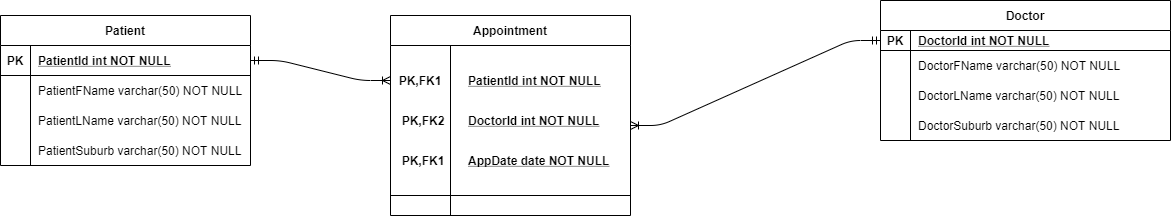

The diagram above was exported from draw.io. Its source (the exported page's mxGraphModel, read from the mxfile embedded in the PNG):
<mxGraphModel dx="494" dy="473" grid="1" gridSize="10" guides="1" tooltips="1" connect="1" arrows="1" fold="1" page="1" pageScale="1" pageWidth="850" pageHeight="1100" math="0" shadow="0" extFonts="Permanent Marker^https://fonts.googleapis.com/css?family=Permanent+Marker">
  <root>
    <mxCell id="0" />
    <mxCell id="1" parent="0" />
    <mxCell id="C-vyLk0tnHw3VtMMgP7b-1" value="" style="edgeStyle=entityRelationEdgeStyle;endArrow=ERoneToMany;startArrow=ERmandOne;endFill=0;startFill=0;entryX=0;entryY=0.5;entryDx=0;entryDy=0;" parent="1" source="C-vyLk0tnHw3VtMMgP7b-24" target="znuGArymase9VweLiUEB-24" edge="1">
      <mxGeometry width="100" height="100" relative="1" as="geometry">
        <mxPoint x="610" y="770" as="sourcePoint" />
        <mxPoint x="640.0000000000002" y="185" as="targetPoint" />
      </mxGeometry>
    </mxCell>
    <mxCell id="C-vyLk0tnHw3VtMMgP7b-23" value="Patient" style="shape=table;startSize=30;container=1;collapsible=1;childLayout=tableLayout;fixedRows=1;rowLines=0;fontStyle=1;align=center;resizeLast=1;" parent="1" vertex="1">
      <mxGeometry x="250" y="140" width="250" height="150" as="geometry" />
    </mxCell>
    <mxCell id="C-vyLk0tnHw3VtMMgP7b-24" value="" style="shape=partialRectangle;collapsible=0;dropTarget=0;pointerEvents=0;fillColor=none;points=[[0,0.5],[1,0.5]];portConstraint=eastwest;top=0;left=0;right=0;bottom=1;" parent="C-vyLk0tnHw3VtMMgP7b-23" vertex="1">
      <mxGeometry y="30" width="250" height="30" as="geometry" />
    </mxCell>
    <mxCell id="C-vyLk0tnHw3VtMMgP7b-25" value="PK" style="shape=partialRectangle;overflow=hidden;connectable=0;fillColor=none;top=0;left=0;bottom=0;right=0;fontStyle=1;" parent="C-vyLk0tnHw3VtMMgP7b-24" vertex="1">
      <mxGeometry width="30" height="30" as="geometry" />
    </mxCell>
    <mxCell id="C-vyLk0tnHw3VtMMgP7b-26" value="PatientId int NOT NULL " style="shape=partialRectangle;overflow=hidden;connectable=0;fillColor=none;top=0;left=0;bottom=0;right=0;align=left;spacingLeft=6;fontStyle=5;" parent="C-vyLk0tnHw3VtMMgP7b-24" vertex="1">
      <mxGeometry x="30" width="220" height="30" as="geometry" />
    </mxCell>
    <mxCell id="C-vyLk0tnHw3VtMMgP7b-27" value="" style="shape=partialRectangle;collapsible=0;dropTarget=0;pointerEvents=0;fillColor=none;points=[[0,0.5],[1,0.5]];portConstraint=eastwest;top=0;left=0;right=0;bottom=0;" parent="C-vyLk0tnHw3VtMMgP7b-23" vertex="1">
      <mxGeometry y="60" width="250" height="30" as="geometry" />
    </mxCell>
    <mxCell id="C-vyLk0tnHw3VtMMgP7b-28" value="" style="shape=partialRectangle;overflow=hidden;connectable=0;fillColor=none;top=0;left=0;bottom=0;right=0;" parent="C-vyLk0tnHw3VtMMgP7b-27" vertex="1">
      <mxGeometry width="30" height="30" as="geometry" />
    </mxCell>
    <mxCell id="C-vyLk0tnHw3VtMMgP7b-29" value="PatientFName varchar(50) NOT NULL" style="shape=partialRectangle;overflow=hidden;connectable=0;fillColor=none;top=0;left=0;bottom=0;right=0;align=left;spacingLeft=6;" parent="C-vyLk0tnHw3VtMMgP7b-27" vertex="1">
      <mxGeometry x="30" width="220" height="30" as="geometry" />
    </mxCell>
    <mxCell id="znuGArymase9VweLiUEB-1" value="PatientLName varchar(50) NOT NULL" style="shape=partialRectangle;overflow=hidden;connectable=0;fillColor=none;top=0;left=0;bottom=0;right=0;align=left;spacingLeft=6;" vertex="1" parent="1">
      <mxGeometry x="280" y="230" width="220" height="30" as="geometry" />
    </mxCell>
    <mxCell id="znuGArymase9VweLiUEB-2" value="PatientSuburb varchar(50) NOT NULL" style="shape=partialRectangle;overflow=hidden;connectable=0;fillColor=none;top=0;left=0;bottom=0;right=0;align=left;spacingLeft=6;" vertex="1" parent="1">
      <mxGeometry x="280" y="260" width="220" height="30" as="geometry" />
    </mxCell>
    <mxCell id="znuGArymase9VweLiUEB-23" value="Appointment" style="shape=table;startSize=30;container=1;collapsible=1;childLayout=tableLayout;fixedRows=1;rowLines=0;fontStyle=1;align=center;resizeLast=1;strokeColor=#000000;" vertex="1" parent="1">
      <mxGeometry x="640" y="140" width="240" height="200" as="geometry" />
    </mxCell>
    <mxCell id="znuGArymase9VweLiUEB-24" value="" style="shape=partialRectangle;collapsible=0;dropTarget=0;pointerEvents=0;fillColor=none;top=0;left=0;bottom=0;right=0;points=[[0,0.5],[1,0.5]];portConstraint=eastwest;" vertex="1" parent="znuGArymase9VweLiUEB-23">
      <mxGeometry y="30" width="240" height="70" as="geometry" />
    </mxCell>
    <mxCell id="znuGArymase9VweLiUEB-25" value="PK,FK1" style="shape=partialRectangle;connectable=0;fillColor=none;top=0;left=0;bottom=0;right=0;fontStyle=1;overflow=hidden;" vertex="1" parent="znuGArymase9VweLiUEB-24">
      <mxGeometry width="60" height="70" as="geometry" />
    </mxCell>
    <mxCell id="znuGArymase9VweLiUEB-26" value="" style="shape=partialRectangle;connectable=0;fillColor=none;top=0;left=0;bottom=0;right=0;align=left;spacingLeft=6;fontStyle=5;overflow=hidden;" vertex="1" parent="znuGArymase9VweLiUEB-24">
      <mxGeometry x="60" width="180" height="70" as="geometry" />
    </mxCell>
    <mxCell id="znuGArymase9VweLiUEB-27" value="" style="shape=partialRectangle;collapsible=0;dropTarget=0;pointerEvents=0;fillColor=none;top=0;left=0;bottom=1;right=0;points=[[0,0.5],[1,0.5]];portConstraint=eastwest;" vertex="1" parent="znuGArymase9VweLiUEB-23">
      <mxGeometry y="100" width="240" height="80" as="geometry" />
    </mxCell>
    <mxCell id="znuGArymase9VweLiUEB-28" value="" style="shape=partialRectangle;connectable=0;fillColor=none;top=0;left=0;bottom=0;right=0;fontStyle=1;overflow=hidden;" vertex="1" parent="znuGArymase9VweLiUEB-27">
      <mxGeometry width="60" height="80" as="geometry" />
    </mxCell>
    <mxCell id="znuGArymase9VweLiUEB-29" value="" style="shape=partialRectangle;connectable=0;fillColor=none;top=0;left=0;bottom=0;right=0;align=left;spacingLeft=6;fontStyle=5;overflow=hidden;" vertex="1" parent="znuGArymase9VweLiUEB-27">
      <mxGeometry x="60" width="180" height="80" as="geometry" />
    </mxCell>
    <mxCell id="znuGArymase9VweLiUEB-46" value="Doctor" style="shape=table;startSize=30;container=1;collapsible=1;childLayout=tableLayout;fixedRows=1;rowLines=0;fontStyle=1;align=center;resizeLast=1;strokeColor=#000000;" vertex="1" parent="1">
      <mxGeometry x="1130" y="125" width="290" height="140" as="geometry" />
    </mxCell>
    <mxCell id="znuGArymase9VweLiUEB-47" value="" style="shape=partialRectangle;collapsible=0;dropTarget=0;pointerEvents=0;fillColor=none;top=0;left=0;bottom=1;right=0;points=[[0,0.5],[1,0.5]];portConstraint=eastwest;" vertex="1" parent="znuGArymase9VweLiUEB-46">
      <mxGeometry y="30" width="290" height="20" as="geometry" />
    </mxCell>
    <mxCell id="znuGArymase9VweLiUEB-48" value="PK" style="shape=partialRectangle;connectable=0;fillColor=none;top=0;left=0;bottom=0;right=0;fontStyle=1;overflow=hidden;" vertex="1" parent="znuGArymase9VweLiUEB-47">
      <mxGeometry width="30" height="20" as="geometry" />
    </mxCell>
    <mxCell id="znuGArymase9VweLiUEB-49" value="DoctorId int NOT NULL" style="shape=partialRectangle;connectable=0;fillColor=none;top=0;left=0;bottom=0;right=0;align=left;spacingLeft=6;fontStyle=5;overflow=hidden;" vertex="1" parent="znuGArymase9VweLiUEB-47">
      <mxGeometry x="30" width="260" height="20" as="geometry" />
    </mxCell>
    <mxCell id="znuGArymase9VweLiUEB-50" value="" style="shape=partialRectangle;collapsible=0;dropTarget=0;pointerEvents=0;fillColor=none;top=0;left=0;bottom=0;right=0;points=[[0,0.5],[1,0.5]];portConstraint=eastwest;" vertex="1" parent="znuGArymase9VweLiUEB-46">
      <mxGeometry y="50" width="290" height="30" as="geometry" />
    </mxCell>
    <mxCell id="znuGArymase9VweLiUEB-51" value="" style="shape=partialRectangle;connectable=0;fillColor=none;top=0;left=0;bottom=0;right=0;editable=1;overflow=hidden;" vertex="1" parent="znuGArymase9VweLiUEB-50">
      <mxGeometry width="30" height="30" as="geometry" />
    </mxCell>
    <mxCell id="znuGArymase9VweLiUEB-52" value="DoctorFName varchar(50) NOT NULL" style="shape=partialRectangle;connectable=0;fillColor=none;top=0;left=0;bottom=0;right=0;align=left;spacingLeft=6;overflow=hidden;" vertex="1" parent="znuGArymase9VweLiUEB-50">
      <mxGeometry x="30" width="260" height="30" as="geometry" />
    </mxCell>
    <mxCell id="znuGArymase9VweLiUEB-53" value="" style="shape=partialRectangle;collapsible=0;dropTarget=0;pointerEvents=0;fillColor=none;top=0;left=0;bottom=0;right=0;points=[[0,0.5],[1,0.5]];portConstraint=eastwest;" vertex="1" parent="znuGArymase9VweLiUEB-46">
      <mxGeometry y="80" width="290" height="30" as="geometry" />
    </mxCell>
    <mxCell id="znuGArymase9VweLiUEB-54" value="" style="shape=partialRectangle;connectable=0;fillColor=none;top=0;left=0;bottom=0;right=0;editable=1;overflow=hidden;" vertex="1" parent="znuGArymase9VweLiUEB-53">
      <mxGeometry width="30" height="30" as="geometry" />
    </mxCell>
    <mxCell id="znuGArymase9VweLiUEB-55" value="DoctorLName varchar(50) NOT NULL" style="shape=partialRectangle;connectable=0;fillColor=none;top=0;left=0;bottom=0;right=0;align=left;spacingLeft=6;overflow=hidden;" vertex="1" parent="znuGArymase9VweLiUEB-53">
      <mxGeometry x="30" width="260" height="30" as="geometry" />
    </mxCell>
    <mxCell id="znuGArymase9VweLiUEB-56" value="" style="shape=partialRectangle;collapsible=0;dropTarget=0;pointerEvents=0;fillColor=none;top=0;left=0;bottom=0;right=0;points=[[0,0.5],[1,0.5]];portConstraint=eastwest;" vertex="1" parent="znuGArymase9VweLiUEB-46">
      <mxGeometry y="110" width="290" height="30" as="geometry" />
    </mxCell>
    <mxCell id="znuGArymase9VweLiUEB-57" value="" style="shape=partialRectangle;connectable=0;fillColor=none;top=0;left=0;bottom=0;right=0;editable=1;overflow=hidden;" vertex="1" parent="znuGArymase9VweLiUEB-56">
      <mxGeometry width="30" height="30" as="geometry" />
    </mxCell>
    <mxCell id="znuGArymase9VweLiUEB-58" value="DoctorSuburb varchar(50) NOT NULL" style="shape=partialRectangle;connectable=0;fillColor=none;top=0;left=0;bottom=0;right=0;align=left;spacingLeft=6;overflow=hidden;" vertex="1" parent="znuGArymase9VweLiUEB-56">
      <mxGeometry x="30" width="260" height="30" as="geometry" />
    </mxCell>
    <mxCell id="znuGArymase9VweLiUEB-72" value="" style="edgeStyle=entityRelationEdgeStyle;endArrow=ERmandOne;startArrow=ERoneToMany;endFill=0;startFill=0;entryX=0;entryY=0.5;entryDx=0;entryDy=0;" edge="1" parent="1" target="znuGArymase9VweLiUEB-47">
      <mxGeometry width="100" height="100" relative="1" as="geometry">
        <mxPoint x="880" y="250" as="sourcePoint" />
        <mxPoint x="980" y="220" as="targetPoint" />
      </mxGeometry>
    </mxCell>
    <mxCell id="znuGArymase9VweLiUEB-73" value="" style="shape=partialRectangle;collapsible=0;dropTarget=0;pointerEvents=0;fillColor=none;top=0;left=0;bottom=0;right=0;points=[[0,0.5],[1,0.5]];portConstraint=eastwest;" vertex="1" parent="1">
      <mxGeometry x="650" y="230" width="230" height="30" as="geometry" />
    </mxCell>
    <mxCell id="znuGArymase9VweLiUEB-74" value="PK,FK2" style="shape=partialRectangle;connectable=0;fillColor=none;top=0;left=0;bottom=0;right=0;fontStyle=1;overflow=hidden;" vertex="1" parent="znuGArymase9VweLiUEB-73">
      <mxGeometry width="46.00000000000001" height="30" as="geometry" />
    </mxCell>
    <mxCell id="znuGArymase9VweLiUEB-76" value="" style="shape=partialRectangle;collapsible=0;dropTarget=0;pointerEvents=0;fillColor=none;top=0;left=0;bottom=0;right=0;points=[[0,0.5],[1,0.5]];portConstraint=eastwest;" vertex="1" parent="1">
      <mxGeometry x="650" y="270" width="230" height="30" as="geometry" />
    </mxCell>
    <mxCell id="znuGArymase9VweLiUEB-77" value="PK,FK1" style="shape=partialRectangle;connectable=0;fillColor=none;top=0;left=0;bottom=0;right=0;fontStyle=1;overflow=hidden;" vertex="1" parent="znuGArymase9VweLiUEB-76">
      <mxGeometry width="46.00000000000001" height="30" as="geometry" />
    </mxCell>
    <mxCell id="znuGArymase9VweLiUEB-75" value="DoctorId int NOT NULL" style="shape=partialRectangle;connectable=0;fillColor=none;top=0;left=0;bottom=0;right=0;align=left;spacingLeft=6;fontStyle=5;overflow=hidden;" vertex="1" parent="1">
      <mxGeometry x="710" y="230" width="184.00000000000003" height="30" as="geometry" />
    </mxCell>
    <mxCell id="znuGArymase9VweLiUEB-78" value="AppDate date NOT NULL" style="shape=partialRectangle;connectable=0;fillColor=none;top=0;left=0;bottom=0;right=0;align=left;spacingLeft=6;fontStyle=5;overflow=hidden;" vertex="1" parent="1">
      <mxGeometry x="710" y="270" width="184.00000000000003" height="30" as="geometry" />
    </mxCell>
    <mxCell id="znuGArymase9VweLiUEB-79" value="PatientId int NOT NULL" style="shape=partialRectangle;connectable=0;fillColor=none;top=0;left=0;bottom=0;right=0;align=left;spacingLeft=6;fontStyle=5;overflow=hidden;" vertex="1" parent="1">
      <mxGeometry x="710" y="190" width="184.00000000000003" height="30" as="geometry" />
    </mxCell>
  </root>
</mxGraphModel>